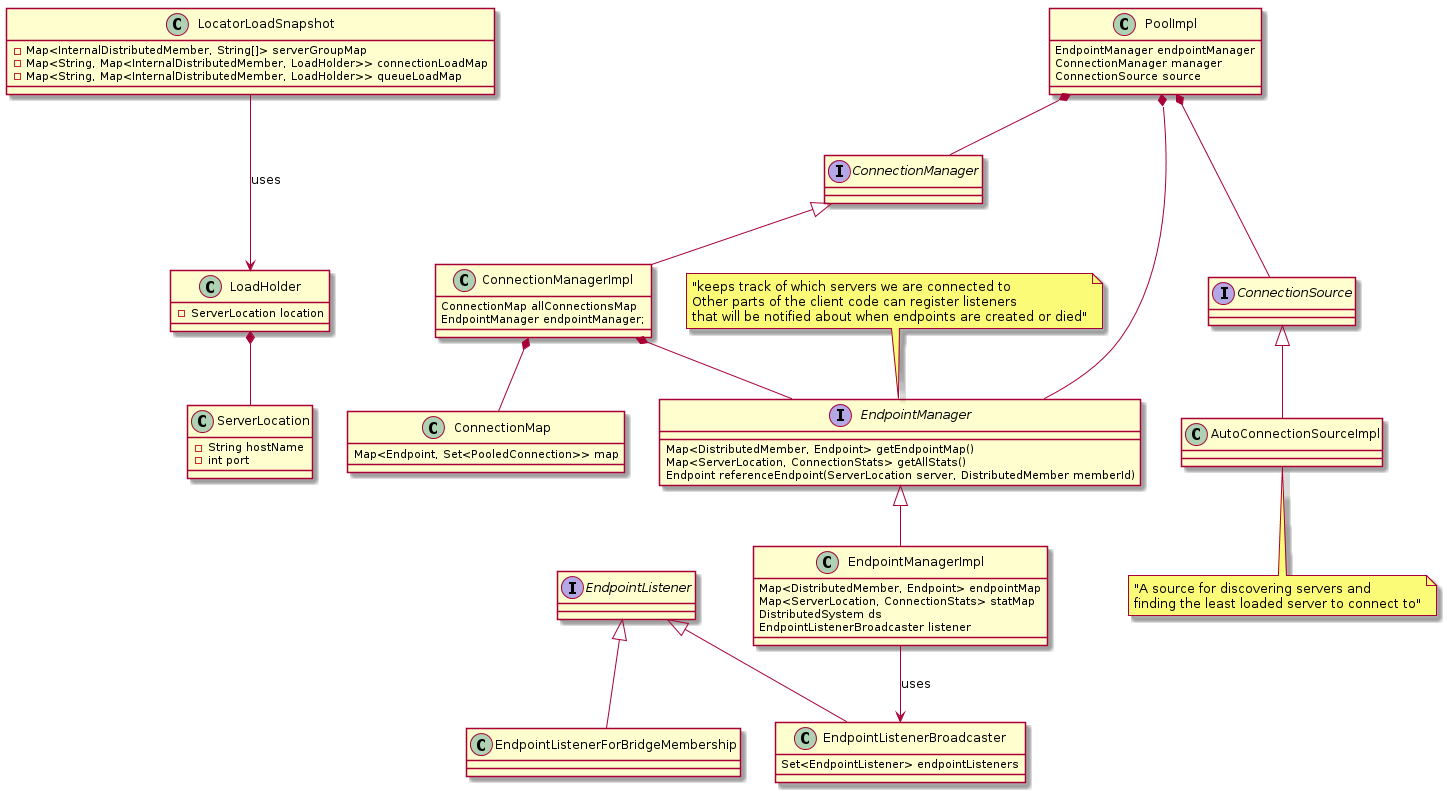

The diagram above was rendered by PlantUML. Its source (embedded in the PNG):
@startuml
class LocatorLoadSnapshot {
  - Map<InternalDistributedMember, String[]> serverGroupMap 
  - Map<String, Map<InternalDistributedMember, LoadHolder>> connectionLoadMap
  - Map<String, Map<InternalDistributedMember, LoadHolder>> queueLoadMap
}

class LoadHolder {
  - ServerLocation location
}

class ServerLocation {
  -String hostName
  -int port
}

LoadHolder *-- ServerLocation

interface ConnectionManager
class ConnectionManagerImpl {
  ConnectionMap allConnectionsMap
  EndpointManager endpointManager;
}

class ConnectionMap {
  Map<Endpoint, Set<PooledConnection>> map
}

ConnectionManager <|-- ConnectionManagerImpl
ConnectionManagerImpl *-- EndpointManager
ConnectionManagerImpl *-- ConnectionMap

class PoolImpl {
  EndpointManager endpointManager
  ConnectionManager manager
  ConnectionSource source
}

PoolImpl *-- ConnectionManager

interface ConnectionSource
class AutoConnectionSourceImpl
note bottom:"A source for discovering servers and\nfinding the least loaded server to connect to"
ConnectionSource <|-- AutoConnectionSourceImpl

PoolImpl *--- ConnectionSource

interface EndpointManager {
  Map<DistributedMember, Endpoint> getEndpointMap()
  Map<ServerLocation, ConnectionStats> getAllStats()
  Endpoint referenceEndpoint(ServerLocation server, DistributedMember memberId)
}
note top:"keeps track of which servers we are connected to\nOther parts of the client code can register listeners\nthat will be notified about when endpoints are created or died"

class EndpointManagerImpl {
  Map<DistributedMember, Endpoint> endpointMap
  Map<ServerLocation, ConnectionStats> statMap
  DistributedSystem ds
  EndpointListenerBroadcaster listener
}

interface EndpointListener {

}

class EndpointListenerBroadcaster {
  Set<EndpointListener> endpointListeners
}


class EndpointListenerForBridgeMembership

EndpointListener <|-- EndpointListenerBroadcaster
EndpointListener <|-- EndpointListenerForBridgeMembership

PoolImpl *-- EndpointManager

EndpointManager <|-- EndpointManagerImpl
EndpointManagerImpl --> EndpointListenerBroadcaster : uses


LocatorLoadSnapshot ---> LoadHolder : uses
@enduml